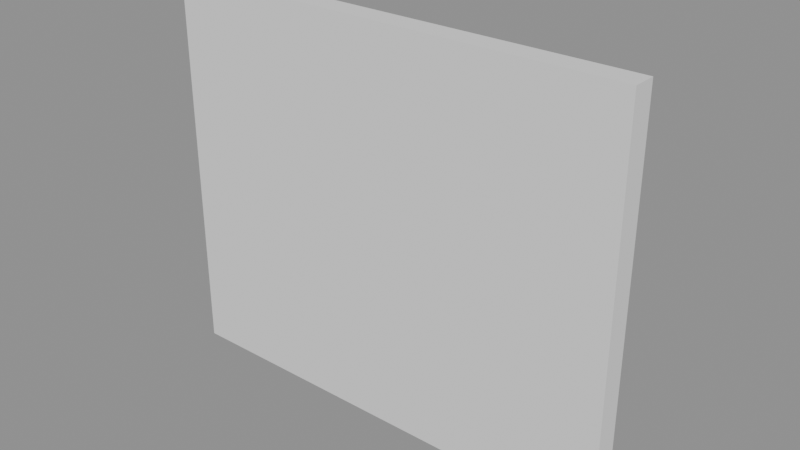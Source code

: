 # Source: p0057.blend  (saved by Blender 4.5.90; exported with 4.5.12 LTS)
import bpy
from mathutils import Matrix  # noqa: F401  (used for matrix-valued properties, if any)

bpy.ops.wm.read_factory_settings(use_empty=True)
scene = bpy.context.scene
scene.name = 'Scene'

# ---- collections
col_asset_p0057 = bpy.data.collections.new('Asset_p0057'); scene.collection.children.link(col_asset_p0057)

# ---- meshes
me_cube_001 = bpy.data.meshes.new('Cube.001')
me_cube_001.from_pydata([(-0.6, -0.125, -0.025), (-0.6, -0.125, 0.025), (-0.6, 0.125, -0.025), (-0.6, 0.125, 0.025), (0.6, -0.125, -0.025), (0.6, -0.125, 0.025), (0.6, 0.125, -0.025), (0.6, 0.125, 0.025)], [], [(0, 1, 3, 2), (2, 3, 7, 6), (6, 7, 5, 4), (4, 5, 1, 0), (2, 6, 4, 0), (7, 3, 1, 5)])
_uv = me_cube_001.uv_layers.new(name='UVMap')
_uv.uv.foreach_set('vector', [0.375, 0.0, 0.625, 0.0, 0.625, 0.25, 0.375, 0.25, 0.375, 0.25, 0.625, 0.25, 0.625, 0.5, 0.375, 0.5, 0.375, 0.5, 0.625, 0.5, 0.625, 0.75, 0.375, 0.75, 0.375, 0.75, 0.625, 0.75, 0.625, 1.0, 0.375, 1.0, 0.125, 0.5, 0.375, 0.5, 0.375, 0.75, 0.125, 0.75, 0.625, 0.5, 0.875, 0.5, 0.875, 0.75, 0.625, 0.75])
me_cube_001.update()
me_cube = bpy.data.meshes.new('Cube')
me_cube.from_pydata([(-1.5, -0.075, -1.25), (-1.5, -0.075, 1.25), (-1.5, 0.075, -1.25), (-1.5, 0.075, 1.25), (1.5, -0.075, -1.25), (1.5, -0.075, 1.25), (1.5, 0.075, -1.25), (1.5, 0.075, 1.25)], [], [(0, 1, 3, 2), (2, 3, 7, 6), (6, 7, 5, 4), (4, 5, 1, 0), (2, 6, 4, 0), (7, 3, 1, 5)])
_uv = me_cube.uv_layers.new(name='UVMap')
_uv.uv.foreach_set('vector', [0.375, 0.0, 0.625, 0.0, 0.625, 0.25, 0.375, 0.25, 0.375, 0.25, 0.625, 0.25, 0.625, 0.5, 0.375, 0.5, 0.375, 0.5, 0.625, 0.5, 0.625, 0.75, 0.375, 0.75, 0.375, 0.75, 0.625, 0.75, 0.625, 1.0, 0.375, 1.0, 0.125, 0.5, 0.375, 0.5, 0.375, 0.75, 0.125, 0.75, 0.625, 0.5, 0.875, 0.5, 0.875, 0.75, 0.625, 0.75])
me_cube.update()

# ---- objects
ob_baldaflotante = bpy.data.objects.new('BaldaFlotante', me_cube_001)
ob_muroreferencia = bpy.data.objects.new('MuroReferencia', me_cube)

# ---- transforms, parenting, visibility, modifiers, constraints
ob_baldaflotante.location = (1.5, 0.275, 1.5)
ob_muroreferencia.location = (1.5, 0.075, 1.25)

# ---- collection membership
col_asset_p0057.objects.link(ob_baldaflotante)
col_asset_p0057.objects.link(ob_muroreferencia)

# ---- scene / render settings (as saved in the file)
scene.frame_start = 1; scene.frame_end = 250; scene.frame_set(1)
scene.render.engine = 'BLENDER_EEVEE_NEXT'
bpy.context.view_layer.update()

# ---- added for rendering (the .blend has no active camera and no usable light): camera, sun + grey world if the file has none
cam_auto = bpy.data.cameras.new('AutoCamera')
cam_auto.lens = 50.0
cam_auto.sensor_width = 36.0
cam_auto.clip_end = 1000.0
ob_auto_camera = bpy.data.objects.new('AutoCamera', cam_auto)
scene.collection.objects.link(ob_auto_camera)
ob_auto_camera.location = (5.13202, -4.15843, 4.15562)
ob_auto_camera.rotation_euler = (1.09748, -7.21219e-08, 0.694738)
scene.camera = ob_auto_camera
light_auto_sun = bpy.data.lights.new('AutoSun', 'SUN')
light_auto_sun.energy = 3.0
light_auto_sun.angle = 0.0523599
ob_auto_sun = bpy.data.objects.new('AutoSun', light_auto_sun)
scene.collection.objects.link(ob_auto_sun)
ob_auto_sun.rotation_euler = (0.872665, 0.174533, 0.523599)
if scene.world is None:
    world_auto = bpy.data.worlds.new('AutoWorld')
    world_auto.color = (0.3, 0.3, 0.3)
    scene.world = world_auto
bpy.context.view_layer.update()
